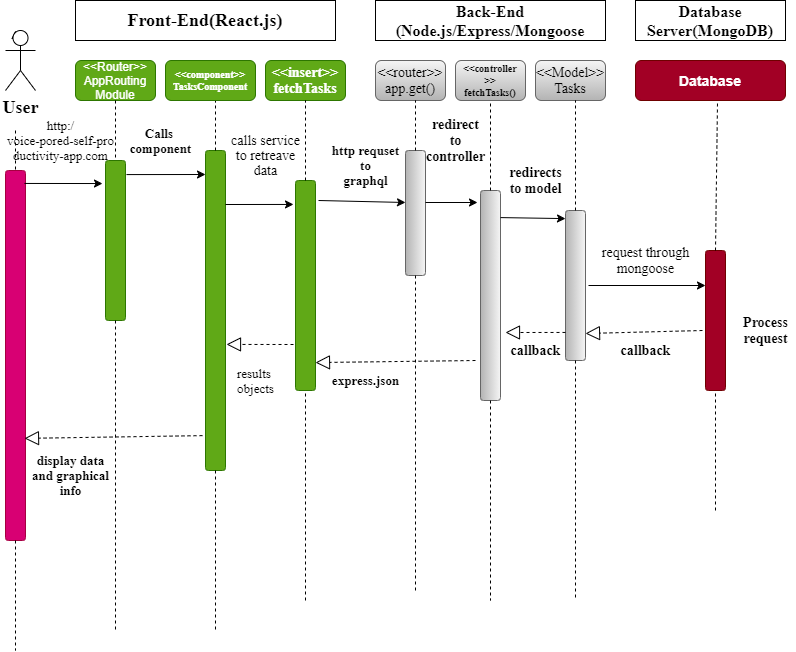

The diagram above was exported from draw.io. Its source (the exported page's mxGraphModel, read from the mxfile embedded in the PNG):
<mxGraphModel dx="682" dy="687" grid="1" gridSize="10" guides="1" tooltips="1" connect="1" arrows="1" fold="1" page="1" pageScale="1" pageWidth="850" pageHeight="1100" math="0" shadow="0">
  <root>
    <mxCell id="0" />
    <mxCell id="1" parent="0" />
    <mxCell id="hq1FBOOwmCVYk8TP00cu-3" style="edgeStyle=orthogonalEdgeStyle;rounded=0;orthogonalLoop=1;jettySize=auto;html=1;exitX=0.25;exitY=0.1;exitDx=0;exitDy=0;exitPerimeter=0;" parent="1" source="hq1FBOOwmCVYk8TP00cu-1" edge="1">
      <mxGeometry relative="1" as="geometry">
        <mxPoint x="60" y="70" as="targetPoint" />
      </mxGeometry>
    </mxCell>
    <mxCell id="hq1FBOOwmCVYk8TP00cu-1" value="&lt;font face=&quot;Times New Roman&quot; size=&quot;1&quot;&gt;&lt;b style=&quot;font-size: 18px&quot;&gt;User&lt;/b&gt;&lt;/font&gt;" style="shape=umlActor;verticalLabelPosition=bottom;verticalAlign=top;html=1;outlineConnect=0;" parent="1" vertex="1">
      <mxGeometry x="50" y="70" width="30" height="60" as="geometry" />
    </mxCell>
    <mxCell id="hq1FBOOwmCVYk8TP00cu-2" value="Front-End(React.js)" style="rounded=0;whiteSpace=wrap;html=1;fontFamily=Times New Roman;fontStyle=1;fontSize=18;" parent="1" vertex="1">
      <mxGeometry x="120" y="40" width="260" height="40" as="geometry" />
    </mxCell>
    <mxCell id="hq1FBOOwmCVYk8TP00cu-4" value="Back-End&lt;br&gt;(Node.js/Express/Mongoose" style="rounded=0;whiteSpace=wrap;html=1;fontFamily=Times New Roman;fontStyle=1;fontSize=16;" parent="1" vertex="1">
      <mxGeometry x="420" y="40" width="230" height="40" as="geometry" />
    </mxCell>
    <mxCell id="hq1FBOOwmCVYk8TP00cu-5" value="Database Server(MongoDB)" style="rounded=0;whiteSpace=wrap;html=1;fontFamily=Times New Roman;fontSize=16;fontStyle=1" parent="1" vertex="1">
      <mxGeometry x="680" y="40" width="150" height="40" as="geometry" />
    </mxCell>
    <mxCell id="hq1FBOOwmCVYk8TP00cu-6" value="&amp;lt;&amp;lt;Router&amp;gt;&amp;gt;&lt;br&gt;AppRouting&lt;br&gt;Module" style="rounded=1;whiteSpace=wrap;html=1;fillColor=#60a917;strokeColor=#2D7600;fontColor=#ffffff;" parent="1" vertex="1">
      <mxGeometry x="120" y="100" width="80" height="40" as="geometry" />
    </mxCell>
    <mxCell id="HimexdIa_nyhEuFzRo-0-1" value="&amp;lt;&amp;lt;insert&amp;gt;&amp;gt;&lt;br&gt;fetchTasks" style="rounded=1;whiteSpace=wrap;html=1;fillColor=#60a917;strokeColor=#2D7600;fontColor=#ffffff;fontFamily=Times New Roman;fontSize=14;fontStyle=1" parent="1" vertex="1">
      <mxGeometry x="310" y="100" width="80" height="40" as="geometry" />
    </mxCell>
    <mxCell id="HimexdIa_nyhEuFzRo-0-2" value="&amp;lt;&amp;lt;router&amp;gt;&amp;gt;&lt;br&gt;app.get()" style="rounded=1;whiteSpace=wrap;html=1;gradientColor=#b3b3b3;fillColor=#f5f5f5;strokeColor=#666666;fontFamily=Times New Roman;fontSize=14;" parent="1" vertex="1">
      <mxGeometry x="420" y="100" width="70" height="40" as="geometry" />
    </mxCell>
    <mxCell id="HimexdIa_nyhEuFzRo-0-3" value="&amp;lt;&amp;lt;controller&lt;br style=&quot;font-size: 10px&quot;&gt;&amp;gt;&amp;gt;&lt;br style=&quot;font-size: 10px&quot;&gt;fetchTasks()" style="rounded=1;whiteSpace=wrap;html=1;gradientColor=#b3b3b3;fillColor=#f5f5f5;strokeColor=#666666;fontSize=10;fontStyle=1;fontFamily=Times New Roman;" parent="1" vertex="1">
      <mxGeometry x="500" y="100" width="70" height="40" as="geometry" />
    </mxCell>
    <mxCell id="HimexdIa_nyhEuFzRo-0-4" value="&amp;lt;&amp;lt;Model&amp;gt;&amp;gt;&lt;br&gt;Tasks" style="rounded=1;whiteSpace=wrap;html=1;gradientColor=#b3b3b3;fillColor=#f5f5f5;strokeColor=#666666;fontSize=14;fontFamily=Times New Roman;" parent="1" vertex="1">
      <mxGeometry x="580" y="100" width="70" height="40" as="geometry" />
    </mxCell>
    <mxCell id="HimexdIa_nyhEuFzRo-0-5" value="Database" style="rounded=1;whiteSpace=wrap;html=1;fillColor=#a20025;strokeColor=#6F0000;fontColor=#ffffff;fontSize=14;fontStyle=1" parent="1" vertex="1">
      <mxGeometry x="680" y="100" width="150" height="40" as="geometry" />
    </mxCell>
    <mxCell id="HimexdIa_nyhEuFzRo-0-6" value="" style="rounded=1;whiteSpace=wrap;html=1;direction=south;fillColor=#d80073;strokeColor=#A50040;fontColor=#ffffff;" parent="1" vertex="1">
      <mxGeometry x="50" y="210" width="20" height="370" as="geometry" />
    </mxCell>
    <mxCell id="HimexdIa_nyhEuFzRo-0-7" value="" style="rounded=1;whiteSpace=wrap;html=1;direction=south;fillColor=#60a917;strokeColor=#2D7600;fontColor=#ffffff;" parent="1" vertex="1">
      <mxGeometry x="150" y="200" width="20" height="160" as="geometry" />
    </mxCell>
    <mxCell id="HimexdIa_nyhEuFzRo-0-8" value="" style="rounded=1;whiteSpace=wrap;html=1;fontFamily=Times New Roman;fontSize=14;direction=south;fillColor=#a20025;strokeColor=#6F0000;fontColor=#ffffff;" parent="1" vertex="1">
      <mxGeometry x="750" y="290" width="20" height="140" as="geometry" />
    </mxCell>
    <mxCell id="HimexdIa_nyhEuFzRo-0-10" value="" style="endArrow=none;dashed=1;html=1;fontFamily=Times New Roman;fontSize=14;exitX=0;exitY=0.5;exitDx=0;exitDy=0;" parent="1" source="HimexdIa_nyhEuFzRo-0-8" edge="1">
      <mxGeometry width="50" height="50" relative="1" as="geometry">
        <mxPoint x="620" y="290" as="sourcePoint" />
        <mxPoint x="762" y="142" as="targetPoint" />
      </mxGeometry>
    </mxCell>
    <mxCell id="HimexdIa_nyhEuFzRo-0-11" value="" style="endArrow=none;dashed=1;html=1;fontFamily=Times New Roman;fontSize=14;entryX=1;entryY=0.5;entryDx=0;entryDy=0;" parent="1" target="HimexdIa_nyhEuFzRo-0-8" edge="1">
      <mxGeometry width="50" height="50" relative="1" as="geometry">
        <mxPoint x="760" y="550" as="sourcePoint" />
        <mxPoint x="670" y="240" as="targetPoint" />
      </mxGeometry>
    </mxCell>
    <mxCell id="HimexdIa_nyhEuFzRo-0-15" value="&lt;b&gt;Process&lt;br&gt;request&lt;br&gt;&lt;/b&gt;" style="text;html=1;align=center;verticalAlign=middle;resizable=0;points=[];autosize=1;strokeColor=none;fillColor=none;fontSize=14;fontFamily=Times New Roman;" parent="1" vertex="1">
      <mxGeometry x="780" y="350" width="60" height="40" as="geometry" />
    </mxCell>
    <mxCell id="HimexdIa_nyhEuFzRo-0-16" value="" style="rounded=1;whiteSpace=wrap;html=1;fontFamily=Times New Roman;fontSize=14;direction=south;gradientColor=#b3b3b3;fillColor=#f5f5f5;strokeColor=#666666;" parent="1" vertex="1">
      <mxGeometry x="610" y="250" width="20" height="150" as="geometry" />
    </mxCell>
    <mxCell id="HimexdIa_nyhEuFzRo-0-17" value="" style="rounded=1;whiteSpace=wrap;html=1;fontFamily=Times New Roman;fontSize=14;direction=south;gradientColor=#b3b3b3;fillColor=#f5f5f5;strokeColor=#666666;" parent="1" vertex="1">
      <mxGeometry x="525" y="230" width="20" height="210" as="geometry" />
    </mxCell>
    <mxCell id="HimexdIa_nyhEuFzRo-0-18" value="" style="rounded=1;whiteSpace=wrap;html=1;fontFamily=Times New Roman;fontSize=14;direction=south;gradientColor=#b3b3b3;fillColor=#f5f5f5;strokeColor=#666666;" parent="1" vertex="1">
      <mxGeometry x="450" y="190" width="20" height="125" as="geometry" />
    </mxCell>
    <mxCell id="HimexdIa_nyhEuFzRo-0-19" value="" style="rounded=1;whiteSpace=wrap;html=1;fontFamily=Times New Roman;fontSize=14;direction=south;fillColor=#60a917;strokeColor=#2D7600;fontColor=#ffffff;" parent="1" vertex="1">
      <mxGeometry x="250" y="190" width="20" height="320" as="geometry" />
    </mxCell>
    <mxCell id="HimexdIa_nyhEuFzRo-0-20" value="" style="rounded=1;whiteSpace=wrap;html=1;fontFamily=Times New Roman;fontSize=14;direction=south;fillColor=#60a917;strokeColor=#2D7600;fontColor=#ffffff;" parent="1" vertex="1">
      <mxGeometry x="340" y="220" width="20" height="210" as="geometry" />
    </mxCell>
    <mxCell id="HimexdIa_nyhEuFzRo-0-22" value="" style="endArrow=none;dashed=1;html=1;fontFamily=Times New Roman;fontSize=14;exitX=0;exitY=0.5;exitDx=0;exitDy=0;" parent="1" source="HimexdIa_nyhEuFzRo-0-16" edge="1">
      <mxGeometry width="50" height="50" relative="1" as="geometry">
        <mxPoint x="540" y="280" as="sourcePoint" />
        <mxPoint x="620" y="140" as="targetPoint" />
      </mxGeometry>
    </mxCell>
    <mxCell id="HimexdIa_nyhEuFzRo-0-24" value="" style="endArrow=none;dashed=1;html=1;fontFamily=Times New Roman;fontSize=14;exitX=1;exitY=0.5;exitDx=0;exitDy=0;" parent="1" source="HimexdIa_nyhEuFzRo-0-16" edge="1">
      <mxGeometry width="50" height="50" relative="1" as="geometry">
        <mxPoint x="540" y="280" as="sourcePoint" />
        <mxPoint x="620" y="640" as="targetPoint" />
      </mxGeometry>
    </mxCell>
    <mxCell id="HimexdIa_nyhEuFzRo-0-25" value="" style="endArrow=none;dashed=1;html=1;fontFamily=Times New Roman;fontSize=14;entryX=0.5;entryY=1;entryDx=0;entryDy=0;exitX=0;exitY=0.5;exitDx=0;exitDy=0;" parent="1" source="HimexdIa_nyhEuFzRo-0-17" target="HimexdIa_nyhEuFzRo-0-3" edge="1">
      <mxGeometry width="50" height="50" relative="1" as="geometry">
        <mxPoint x="540" y="280" as="sourcePoint" />
        <mxPoint x="590" y="230" as="targetPoint" />
      </mxGeometry>
    </mxCell>
    <mxCell id="HimexdIa_nyhEuFzRo-0-26" value="" style="endArrow=none;dashed=1;html=1;fontFamily=Times New Roman;fontSize=14;exitX=1;exitY=0.5;exitDx=0;exitDy=0;" parent="1" source="HimexdIa_nyhEuFzRo-0-17" edge="1">
      <mxGeometry width="50" height="50" relative="1" as="geometry">
        <mxPoint x="540" y="280" as="sourcePoint" />
        <mxPoint x="535" y="640" as="targetPoint" />
      </mxGeometry>
    </mxCell>
    <mxCell id="HimexdIa_nyhEuFzRo-0-27" value="" style="endArrow=classic;html=1;fontFamily=Times New Roman;fontSize=14;entryX=0.25;entryY=1;entryDx=0;entryDy=0;" parent="1" target="HimexdIa_nyhEuFzRo-0-8" edge="1">
      <mxGeometry width="50" height="50" relative="1" as="geometry">
        <mxPoint x="633" y="325" as="sourcePoint" />
        <mxPoint x="590" y="200" as="targetPoint" />
      </mxGeometry>
    </mxCell>
    <mxCell id="HimexdIa_nyhEuFzRo-0-28" value="request through&lt;br&gt;mongoose" style="text;html=1;align=center;verticalAlign=middle;resizable=0;points=[];autosize=1;strokeColor=none;fillColor=none;fontSize=14;fontFamily=Times New Roman;" parent="1" vertex="1">
      <mxGeometry x="640" y="280" width="100" height="40" as="geometry" />
    </mxCell>
    <mxCell id="HimexdIa_nyhEuFzRo-0-34" value="&lt;b&gt;callback&lt;/b&gt;" style="text;html=1;align=center;verticalAlign=middle;resizable=0;points=[];autosize=1;strokeColor=none;fillColor=none;fontSize=14;fontFamily=Times New Roman;" parent="1" vertex="1">
      <mxGeometry x="655" y="380" width="70" height="20" as="geometry" />
    </mxCell>
    <mxCell id="HimexdIa_nyhEuFzRo-0-37" value="&lt;b&gt;redirects&lt;br&gt;to model&lt;br&gt;&lt;/b&gt;" style="text;html=1;align=center;verticalAlign=middle;resizable=0;points=[];autosize=1;strokeColor=none;fillColor=none;fontSize=14;fontFamily=Times New Roman;" parent="1" vertex="1">
      <mxGeometry x="545" y="200" width="70" height="40" as="geometry" />
    </mxCell>
    <mxCell id="HimexdIa_nyhEuFzRo-0-38" value="" style="endArrow=classic;html=1;fontFamily=Times New Roman;fontSize=14;exitX=0.129;exitY=0;exitDx=0;exitDy=0;exitPerimeter=0;entryX=0.054;entryY=1;entryDx=0;entryDy=0;entryPerimeter=0;" parent="1" source="HimexdIa_nyhEuFzRo-0-17" target="HimexdIa_nyhEuFzRo-0-16" edge="1">
      <mxGeometry width="50" height="50" relative="1" as="geometry">
        <mxPoint x="540" y="230" as="sourcePoint" />
        <mxPoint x="600" y="257" as="targetPoint" />
      </mxGeometry>
    </mxCell>
    <mxCell id="HimexdIa_nyhEuFzRo-0-41" value="&lt;b&gt;callback&lt;/b&gt;" style="text;html=1;align=center;verticalAlign=middle;resizable=0;points=[];autosize=1;strokeColor=none;fillColor=none;fontSize=14;fontFamily=Times New Roman;" parent="1" vertex="1">
      <mxGeometry x="545" y="380" width="70" height="20" as="geometry" />
    </mxCell>
    <mxCell id="HimexdIa_nyhEuFzRo-0-42" value="" style="endArrow=none;dashed=1;html=1;fontFamily=Times New Roman;fontSize=14;exitX=0;exitY=0.5;exitDx=0;exitDy=0;" parent="1" source="HimexdIa_nyhEuFzRo-0-18" edge="1">
      <mxGeometry width="50" height="50" relative="1" as="geometry">
        <mxPoint x="540" y="230" as="sourcePoint" />
        <mxPoint x="460" y="140" as="targetPoint" />
      </mxGeometry>
    </mxCell>
    <mxCell id="HimexdIa_nyhEuFzRo-0-43" value="" style="endArrow=none;dashed=1;html=1;fontFamily=Times New Roman;fontSize=14;exitX=1;exitY=0.5;exitDx=0;exitDy=0;" parent="1" source="HimexdIa_nyhEuFzRo-0-18" edge="1">
      <mxGeometry width="50" height="50" relative="1" as="geometry">
        <mxPoint x="460" y="320" as="sourcePoint" />
        <mxPoint x="460" y="630" as="targetPoint" />
      </mxGeometry>
    </mxCell>
    <mxCell id="HimexdIa_nyhEuFzRo-0-46" value="" style="endArrow=block;dashed=1;endFill=0;endSize=12;html=1;fontFamily=Times New Roman;fontSize=14;" parent="1" edge="1">
      <mxGeometry width="160" relative="1" as="geometry">
        <mxPoint x="747" y="370" as="sourcePoint" />
        <mxPoint x="630" y="373" as="targetPoint" />
      </mxGeometry>
    </mxCell>
    <mxCell id="HimexdIa_nyhEuFzRo-0-48" value="" style="endArrow=block;dashed=1;endFill=0;endSize=12;html=1;fontFamily=Times New Roman;fontSize=14;exitX=0.813;exitY=1;exitDx=0;exitDy=0;exitPerimeter=0;" parent="1" source="HimexdIa_nyhEuFzRo-0-16" edge="1">
      <mxGeometry width="160" relative="1" as="geometry">
        <mxPoint x="490" y="210" as="sourcePoint" />
        <mxPoint x="550" y="372" as="targetPoint" />
      </mxGeometry>
    </mxCell>
    <mxCell id="HimexdIa_nyhEuFzRo-0-49" value="" style="endArrow=classic;html=1;fontFamily=Times New Roman;fontSize=14;" parent="1" edge="1">
      <mxGeometry width="50" height="50" relative="1" as="geometry">
        <mxPoint x="470" y="242" as="sourcePoint" />
        <mxPoint x="522" y="242" as="targetPoint" />
      </mxGeometry>
    </mxCell>
    <mxCell id="HimexdIa_nyhEuFzRo-0-50" value="redirect&lt;br&gt;to&lt;br&gt;controller&lt;br&gt;" style="text;html=1;align=center;verticalAlign=middle;resizable=0;points=[];autosize=1;strokeColor=none;fillColor=none;fontSize=14;fontFamily=Times New Roman;fontStyle=1" parent="1" vertex="1">
      <mxGeometry x="465" y="150" width="70" height="60" as="geometry" />
    </mxCell>
    <mxCell id="HimexdIa_nyhEuFzRo-0-51" value="" style="endArrow=block;dashed=1;endFill=0;endSize=12;html=1;fontFamily=Times New Roman;fontSize=14;entryX=0.867;entryY=0;entryDx=0;entryDy=0;entryPerimeter=0;" parent="1" target="HimexdIa_nyhEuFzRo-0-20" edge="1">
      <mxGeometry width="160" relative="1" as="geometry">
        <mxPoint x="520" y="400" as="sourcePoint" />
        <mxPoint x="650" y="380" as="targetPoint" />
      </mxGeometry>
    </mxCell>
    <mxCell id="HimexdIa_nyhEuFzRo-0-52" value="" style="endArrow=classic;html=1;fontFamily=Times New Roman;fontSize=14;" parent="1" edge="1">
      <mxGeometry width="50" height="50" relative="1" as="geometry">
        <mxPoint x="363" y="240" as="sourcePoint" />
        <mxPoint x="450" y="242" as="targetPoint" />
      </mxGeometry>
    </mxCell>
    <mxCell id="HimexdIa_nyhEuFzRo-0-53" value="" style="endArrow=classic;html=1;fontFamily=Times New Roman;fontSize=14;entryX=0.114;entryY=1.1;entryDx=0;entryDy=0;entryPerimeter=0;" parent="1" target="HimexdIa_nyhEuFzRo-0-20" edge="1">
      <mxGeometry width="50" height="50" relative="1" as="geometry">
        <mxPoint x="270" y="244" as="sourcePoint" />
        <mxPoint x="350" y="350" as="targetPoint" />
      </mxGeometry>
    </mxCell>
    <mxCell id="HimexdIa_nyhEuFzRo-0-54" value="" style="endArrow=block;dashed=1;endFill=0;endSize=12;html=1;fontFamily=Times New Roman;fontSize=14;entryX=0.606;entryY=-0.05;entryDx=0;entryDy=0;entryPerimeter=0;" parent="1" target="HimexdIa_nyhEuFzRo-0-19" edge="1">
      <mxGeometry width="160" relative="1" as="geometry">
        <mxPoint x="338" y="384" as="sourcePoint" />
        <mxPoint x="280" y="380" as="targetPoint" />
      </mxGeometry>
    </mxCell>
    <mxCell id="HimexdIa_nyhEuFzRo-0-55" value="" style="endArrow=none;dashed=1;html=1;fontFamily=Times New Roman;fontSize=14;entryX=0.5;entryY=1;entryDx=0;entryDy=0;" parent="1" source="HimexdIa_nyhEuFzRo-0-20" target="HimexdIa_nyhEuFzRo-0-1" edge="1">
      <mxGeometry width="50" height="50" relative="1" as="geometry">
        <mxPoint x="300" y="400" as="sourcePoint" />
        <mxPoint x="350" y="350" as="targetPoint" />
      </mxGeometry>
    </mxCell>
    <mxCell id="HimexdIa_nyhEuFzRo-0-56" value="" style="endArrow=none;dashed=1;html=1;fontFamily=Times New Roman;fontSize=14;entryX=1;entryY=0.5;entryDx=0;entryDy=0;" parent="1" target="HimexdIa_nyhEuFzRo-0-20" edge="1">
      <mxGeometry width="50" height="50" relative="1" as="geometry">
        <mxPoint x="350" y="640" as="sourcePoint" />
        <mxPoint x="350" y="350" as="targetPoint" />
      </mxGeometry>
    </mxCell>
    <mxCell id="HimexdIa_nyhEuFzRo-0-57" value="" style="endArrow=none;dashed=1;html=1;fontFamily=Times New Roman;fontSize=14;entryX=0.5;entryY=1;entryDx=0;entryDy=0;exitX=0;exitY=0.5;exitDx=0;exitDy=0;" parent="1" source="HimexdIa_nyhEuFzRo-0-19" edge="1">
      <mxGeometry width="50" height="50" relative="1" as="geometry">
        <mxPoint x="300" y="400" as="sourcePoint" />
        <mxPoint x="260" y="140" as="targetPoint" />
      </mxGeometry>
    </mxCell>
    <mxCell id="HimexdIa_nyhEuFzRo-0-58" value="" style="endArrow=none;dashed=1;html=1;fontFamily=Times New Roman;fontSize=14;exitX=1;exitY=0.5;exitDx=0;exitDy=0;" parent="1" source="HimexdIa_nyhEuFzRo-0-19" edge="1">
      <mxGeometry width="50" height="50" relative="1" as="geometry">
        <mxPoint x="260" y="520" as="sourcePoint" />
        <mxPoint x="260" y="670" as="targetPoint" />
      </mxGeometry>
    </mxCell>
    <mxCell id="HimexdIa_nyhEuFzRo-0-59" value="" style="endArrow=none;dashed=1;html=1;fontFamily=Times New Roman;fontSize=14;exitX=0.5;exitY=1;exitDx=0;exitDy=0;entryX=0;entryY=0.5;entryDx=0;entryDy=0;" parent="1" source="hq1FBOOwmCVYk8TP00cu-6" target="HimexdIa_nyhEuFzRo-0-7" edge="1">
      <mxGeometry width="50" height="50" relative="1" as="geometry">
        <mxPoint x="300" y="400" as="sourcePoint" />
        <mxPoint x="350" y="350" as="targetPoint" />
      </mxGeometry>
    </mxCell>
    <mxCell id="HimexdIa_nyhEuFzRo-0-60" value="" style="endArrow=none;dashed=1;html=1;fontFamily=Times New Roman;fontSize=14;exitX=1;exitY=0.5;exitDx=0;exitDy=0;" parent="1" source="HimexdIa_nyhEuFzRo-0-7" edge="1">
      <mxGeometry width="50" height="50" relative="1" as="geometry">
        <mxPoint x="300" y="400" as="sourcePoint" />
        <mxPoint x="160" y="670" as="targetPoint" />
      </mxGeometry>
    </mxCell>
    <mxCell id="HimexdIa_nyhEuFzRo-0-63" value="" style="endArrow=none;dashed=1;html=1;fontFamily=Times New Roman;fontSize=17;entryX=0;entryY=0.5;entryDx=0;entryDy=0;" parent="1" target="HimexdIa_nyhEuFzRo-0-6" edge="1">
      <mxGeometry width="50" height="50" relative="1" as="geometry">
        <mxPoint x="60" y="170" as="sourcePoint" />
        <mxPoint x="350" y="350" as="targetPoint" />
      </mxGeometry>
    </mxCell>
    <mxCell id="HimexdIa_nyhEuFzRo-0-65" value="" style="endArrow=none;dashed=1;html=1;fontFamily=Times New Roman;fontSize=17;exitX=1;exitY=0.5;exitDx=0;exitDy=0;" parent="1" source="HimexdIa_nyhEuFzRo-0-6" edge="1">
      <mxGeometry width="50" height="50" relative="1" as="geometry">
        <mxPoint x="300" y="400" as="sourcePoint" />
        <mxPoint x="60" y="690" as="targetPoint" />
      </mxGeometry>
    </mxCell>
    <mxCell id="HimexdIa_nyhEuFzRo-0-66" value="" style="endArrow=classic;html=1;fontFamily=Times New Roman;fontSize=17;exitX=0.088;exitY=-0.05;exitDx=0;exitDy=0;exitPerimeter=0;" parent="1" source="HimexdIa_nyhEuFzRo-0-7" edge="1">
      <mxGeometry width="50" height="50" relative="1" as="geometry">
        <mxPoint x="260" y="380" as="sourcePoint" />
        <mxPoint x="250" y="214" as="targetPoint" />
      </mxGeometry>
    </mxCell>
    <mxCell id="HimexdIa_nyhEuFzRo-0-67" value="" style="endArrow=classic;html=1;fontFamily=Times New Roman;fontSize=17;exitX=0.035;exitY=0.05;exitDx=0;exitDy=0;exitPerimeter=0;entryX=0.144;entryY=1.15;entryDx=0;entryDy=0;entryPerimeter=0;" parent="1" source="HimexdIa_nyhEuFzRo-0-6" target="HimexdIa_nyhEuFzRo-0-7" edge="1">
      <mxGeometry width="50" height="50" relative="1" as="geometry">
        <mxPoint x="260" y="380" as="sourcePoint" />
        <mxPoint x="150" y="220" as="targetPoint" />
      </mxGeometry>
    </mxCell>
    <mxCell id="HimexdIa_nyhEuFzRo-0-68" value="" style="endArrow=block;dashed=1;endFill=0;endSize=12;html=1;fontFamily=Times New Roman;fontSize=17;exitX=0.891;exitY=1.15;exitDx=0;exitDy=0;exitPerimeter=0;entryX=0.724;entryY=0.05;entryDx=0;entryDy=0;entryPerimeter=0;" parent="1" source="HimexdIa_nyhEuFzRo-0-19" target="HimexdIa_nyhEuFzRo-0-6" edge="1">
      <mxGeometry width="160" relative="1" as="geometry">
        <mxPoint x="200" y="360" as="sourcePoint" />
        <mxPoint x="360" y="360" as="targetPoint" />
      </mxGeometry>
    </mxCell>
    <mxCell id="HimexdIa_nyhEuFzRo-0-69" value="&lt;font size=&quot;1&quot;&gt;&amp;lt;&amp;lt;component&amp;gt;&amp;gt;&lt;br&gt;TasksComponent&lt;br&gt;&lt;/font&gt;" style="rounded=1;whiteSpace=wrap;html=1;fontFamily=Times New Roman;fontSize=8;fillColor=#60a917;strokeColor=#2D7600;fontColor=#ffffff;fontStyle=1" parent="1" vertex="1">
      <mxGeometry x="210" y="100" width="90" height="40" as="geometry" />
    </mxCell>
    <mxCell id="HimexdIa_nyhEuFzRo-0-70" value="&lt;font style=&quot;font-size: 13px;&quot;&gt;&lt;b style=&quot;font-size: 13px;&quot;&gt;Calls &lt;br style=&quot;font-size: 13px;&quot;&gt;component&lt;/b&gt;&lt;/font&gt;" style="text;html=1;align=center;verticalAlign=middle;resizable=0;points=[];autosize=1;strokeColor=none;fillColor=none;fontSize=13;fontFamily=Times New Roman;" parent="1" vertex="1">
      <mxGeometry x="165" y="160" width="80" height="40" as="geometry" />
    </mxCell>
    <mxCell id="HimexdIa_nyhEuFzRo-0-71" value="&lt;span style=&quot;font-size: 14px&quot;&gt;calls service&lt;br&gt;to retreave&lt;br&gt;data&lt;br&gt;&lt;/span&gt;" style="text;html=1;align=center;verticalAlign=middle;resizable=0;points=[];autosize=1;strokeColor=none;fillColor=none;fontSize=13;fontFamily=Times New Roman;" parent="1" vertex="1">
      <mxGeometry x="270" y="170" width="80" height="50" as="geometry" />
    </mxCell>
    <mxCell id="HimexdIa_nyhEuFzRo-0-72" value="&lt;b&gt;display data&lt;br&gt;and graphical&lt;br&gt;info&lt;br&gt;&lt;/b&gt;" style="text;html=1;align=center;verticalAlign=middle;resizable=0;points=[];autosize=1;strokeColor=none;fillColor=none;fontSize=13;fontFamily=Times New Roman;" parent="1" vertex="1">
      <mxGeometry x="70" y="490" width="90" height="50" as="geometry" />
    </mxCell>
    <mxCell id="HimexdIa_nyhEuFzRo-0-73" value="express.json" style="text;html=1;align=center;verticalAlign=middle;resizable=0;points=[];autosize=1;strokeColor=none;fillColor=none;fontSize=13;fontFamily=Times New Roman;fontStyle=1" parent="1" vertex="1">
      <mxGeometry x="370" y="410" width="80" height="20" as="geometry" />
    </mxCell>
    <mxCell id="HimexdIa_nyhEuFzRo-0-74" value="&lt;b&gt;http requset&lt;br&gt;to&lt;br&gt;graphql&lt;br&gt;&lt;/b&gt;" style="text;html=1;align=center;verticalAlign=middle;resizable=0;points=[];autosize=1;strokeColor=none;fillColor=none;fontSize=13;fontFamily=Times New Roman;" parent="1" vertex="1">
      <mxGeometry x="370" y="180" width="80" height="50" as="geometry" />
    </mxCell>
    <mxCell id="HimexdIa_nyhEuFzRo-0-75" value="results&amp;nbsp;&lt;br&gt;objects" style="text;html=1;align=center;verticalAlign=middle;resizable=0;points=[];autosize=1;strokeColor=none;fillColor=none;fontSize=13;fontFamily=Times New Roman;" parent="1" vertex="1">
      <mxGeometry x="275" y="400" width="50" height="40" as="geometry" />
    </mxCell>
    <mxCell id="HimexdIa_nyhEuFzRo-0-76" value="http:/&lt;br&gt;voice-pored-self-pro&lt;br&gt;ductivity-app.com" style="text;html=1;align=center;verticalAlign=middle;resizable=0;points=[];autosize=1;strokeColor=none;fillColor=none;fontSize=13;fontFamily=Times New Roman;" parent="1" vertex="1">
      <mxGeometry x="45" y="155" width="120" height="50" as="geometry" />
    </mxCell>
  </root>
</mxGraphModel>